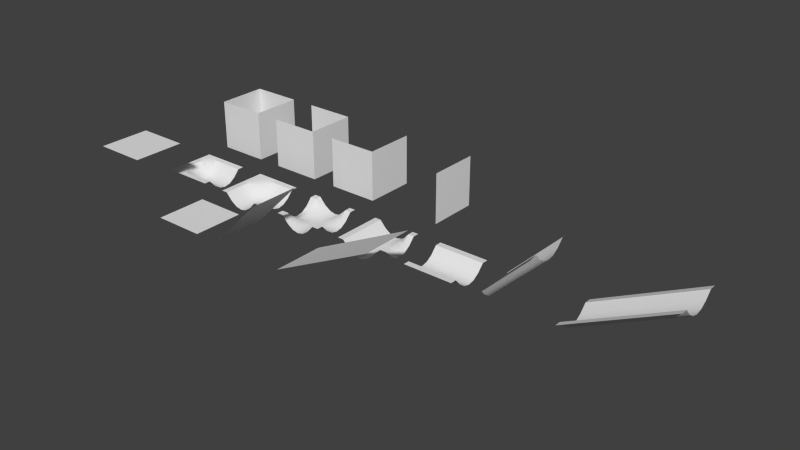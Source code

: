 # Source: gridmap.blend  (saved by Blender 2.74.0; exported with 4.5.12 LTS)
import bpy
from mathutils import Matrix  # noqa: F401  (used for matrix-valued properties, if any)

bpy.ops.wm.read_factory_settings(use_empty=True)
scene = bpy.context.scene
scene.name = 'Scene'

# ---- collections
col_collection_1 = bpy.data.collections.new('Collection 1'); scene.collection.children.link(col_collection_1)

# ---- world
world_world = bpy.data.worlds.new('World'); scene.world = world_world
world_world.color = (0.05088, 0.05088, 0.05088)
world_world.use_sun_shadow = False
world_world.sun_shadow_jitter_overblur = 0.0
world_world.cycles.sampling_method = 'MANUAL'
world_world.cycles.sample_map_resolution = 256

# ---- meshes
me_plane_016 = bpy.data.meshes.new('Plane.016')
me_plane_016.from_pydata([(-1.0, 1.0, 1.0), (1.0, 1.0, 1.0), (-1.0, -1.0, 1.0), (1.0, -1.0, 1.0)], [], [(0, 1, 3, 2)])
_uv = me_plane_016.uv_layers.new(name='UVMap')
_uv.uv.foreach_set('vector', [0.0001, 9.998e-05, 0.9999, 9.998e-05, 0.9999, 0.9999, 9.998e-05, 0.9999])
me_plane_016.use_remesh_preserve_volume = False
me_plane_016.use_remesh_preserve_attributes = False
me_plane_016.use_mirror_vertex_groups = False
me_plane_016.update()
me_plane_015 = bpy.data.meshes.new('Plane.015')
me_plane_015.from_pydata([(-1.0, -1.0, -1.0), (3.0, -1.0, 1.0), (-1.0, 1.0, -1.0), (3.0, 1.0, 1.0), (-1.0, 0.75, -1.002), (-1.0, 0.5, -1.279), (-1.0, 0.25, -1.445), (-1.0, 0.0, -1.5), (-1.0, -0.25, -1.445), (-1.0, -0.5, -1.279), (-1.0, -0.75, -1.002), (3.0, -0.75, 0.9983), (3.0, -0.5, 0.7214), (3.0, -0.25, 0.5554), (3.0, 0.0, 0.5), (3.0, 0.25, 0.5554), (3.0, 0.5, 0.7214), (3.0, 0.75, 0.9983)], [], [(4, 17, 3, 2), (0, 1, 11, 10), (10, 11, 12, 9), (9, 12, 13, 8), (8, 13, 14, 7), (7, 14, 15, 6), (6, 15, 16, 5), (5, 16, 17, 4)])
me_plane_015.polygons.foreach_set('use_smooth', [True] * 8)
me_plane_015.use_remesh_preserve_volume = False
me_plane_015.use_remesh_preserve_attributes = False
me_plane_015.use_mirror_vertex_groups = False
me_plane_015.update()
me_plane_014 = bpy.data.meshes.new('Plane.014')
me_plane_014.from_pydata([(-1.0, -1.0, -1.0), (1.0, -1.0, 1.0), (-1.0, 1.0, -1.0), (1.0, 1.0, 1.0), (-1.0, 0.75, -1.002), (-1.0, 0.5, -1.279), (-1.0, 0.25, -1.445), (-1.0, 0.0, -1.5), (-1.0, -0.25, -1.445), (-1.0, -0.5, -1.279), (-1.0, -0.75, -1.002), (1.0, -0.75, 0.9983), (1.0, -0.5, 0.7214), (1.0, -0.25, 0.5554), (1.0, 0.0, 0.5), (1.0, 0.25, 0.5554), (1.0, 0.5, 0.7214), (1.0, 0.75, 0.9983)], [], [(4, 17, 3, 2), (0, 1, 11, 10), (10, 11, 12, 9), (9, 12, 13, 8), (8, 13, 14, 7), (7, 14, 15, 6), (6, 15, 16, 5), (5, 16, 17, 4)])
me_plane_014.polygons.foreach_set('use_smooth', [True] * 8)
me_plane_014.use_remesh_preserve_volume = False
me_plane_014.use_remesh_preserve_attributes = False
me_plane_014.use_mirror_vertex_groups = False
me_plane_014.update()
me_plane_013 = bpy.data.meshes.new('Plane.013')
me_plane_013.from_pydata([(1.0, -1.0, 1.0), (1.0, -1.0, -1.0), (1.0, 1.0, 1.0), (1.0, 1.0, -1.0), (-1.0, -1.0, 1.0), (-1.0, -1.0, -1.0), (-1.0, 1.0, 1.0), (-1.0, 1.0, -1.0)], [], [(0, 1, 3, 2), (1, 0, 4, 5), (2, 3, 7, 6), (4, 6, 7, 5)])
me_plane_013.use_remesh_preserve_volume = False
me_plane_013.use_remesh_preserve_attributes = False
me_plane_013.use_mirror_vertex_groups = False
me_plane_013.update()
me_plane_012 = bpy.data.meshes.new('Plane.012')
me_plane_012.from_pydata([(1.0, -1.0, 1.0), (1.0, -1.0, -1.0), (1.0, 1.0, 1.0), (1.0, 1.0, -1.0), (-1.0, -1.0, 1.0), (-1.0, -1.0, -1.0), (-1.0, 1.0, 1.0), (-1.0, 1.0, -1.0)], [], [(0, 1, 3, 2), (1, 0, 4, 5), (2, 3, 7, 6)])
me_plane_012.use_remesh_preserve_volume = False
me_plane_012.use_remesh_preserve_attributes = False
me_plane_012.use_mirror_vertex_groups = False
me_plane_012.update()
me_plane_011 = bpy.data.meshes.new('Plane.011')
me_plane_011.from_pydata([(1.0, -1.0, 1.0), (1.0, -1.0, -1.0), (1.0, 1.0, 1.0), (1.0, 1.0, -1.0), (-1.0, -1.0, 1.0), (-1.0, -1.0, -1.0)], [], [(0, 1, 3, 2), (1, 0, 4, 5)])
me_plane_011.use_remesh_preserve_volume = False
me_plane_011.use_remesh_preserve_attributes = False
me_plane_011.use_mirror_vertex_groups = False
me_plane_011.update()
me_plane_010 = bpy.data.meshes.new('Plane.010')
me_plane_010.from_pydata([(1.0, -1.0, 1.0), (1.0, -1.0, -1.0), (1.0, 1.0, 1.0), (1.0, 1.0, -1.0)], [], [(0, 1, 3, 2)])
me_plane_010.use_remesh_preserve_volume = False
me_plane_010.use_remesh_preserve_attributes = False
me_plane_010.use_mirror_vertex_groups = False
me_plane_010.update()
me_plane_009 = bpy.data.meshes.new('Plane.009')
me_plane_009.from_pydata([(-1.0, -1.0, -1.0), (3.0, -1.0, 1.0), (-1.0, 1.0, -1.0), (3.0, 1.0, 1.0)], [], [(0, 1, 3, 2)])
me_plane_009.use_remesh_preserve_volume = False
me_plane_009.use_remesh_preserve_attributes = False
me_plane_009.use_mirror_vertex_groups = False
me_plane_009.update()
me_plane_008 = bpy.data.meshes.new('Plane.008')
me_plane_008.from_pydata([(-1.0, -1.0, -1.0), (1.0, -1.0, 1.0), (-1.0, 1.0, -1.0), (1.0, 1.0, 1.0)], [], [(0, 1, 3, 2)])
me_plane_008.use_remesh_preserve_volume = False
me_plane_008.use_remesh_preserve_attributes = False
me_plane_008.use_mirror_vertex_groups = False
me_plane_008.update()
me_plane_007 = bpy.data.meshes.new('Plane.007')
me_plane_007.from_pydata([(-1.0, 1.0, -1.0), (-1.0, -1.0, -1.0), (1.0, 1.0, -1.0), (1.0, -1.0, -1.0), (0.75, 1.0, -1.0), (0.5, 1.0, -1.0), (0.25, 1.0, -1.0), (0.0, 1.0, -1.0), (-0.25, 1.0, -1.0), (-0.5, 1.0, -1.0), (-0.75, 1.0, -1.0), (-1.0, 0.75, -1.0), (-1.0, 0.5, -1.0), (-1.0, 0.25, -1.0), (-1.0, 0.0, -1.0), (-1.0, -0.25, -1.0), (-1.0, -0.5, -1.0), (-1.0, -0.75, -1.0), (-0.75, -1.0, -1.0), (-0.5, -1.0, -1.0), (-0.25, -1.0, -1.0), (0.0, -1.0, -1.0), (0.25, -1.0, -1.0), (0.5, -1.0, -1.0), (0.75, -1.0, -1.0), (1.0, -0.75, -1.002), (1.0, -0.5, -1.279), (1.0, -0.25, -1.445), (1.0, 0.0, -1.5), (1.0, 0.25, -1.445), (1.0, 0.5, -1.279), (1.0, 0.75, -1.002), (-0.75, 0.75, -1.0), (-0.5, 0.75, -1.0), (-0.25, 0.75, -1.0), (5.96e-08, 0.75, -1.002), (0.25, 0.75, -1.002), (0.5, 0.75, -1.002), (0.75, 0.75, -1.002), (-0.75, 0.5, -1.0), (-0.5, 0.5, -1.057), (-0.25, 0.5, -1.223), (0.0, 0.5, -1.279), (0.25, 0.5, -1.279), (0.5, 0.5, -1.279), (0.75, 0.5, -1.279), (-0.75, 0.25, -1.0), (-0.5, 0.25, -1.223), (-0.25, 0.25, -1.389), (0.0, 0.25, -1.445), (0.25, 0.25, -1.445), (0.5, 0.25, -1.445), (0.75, 0.25, -1.445), (-0.75, 5.96e-08, -1.002), (-0.5, 0.0, -1.279), (-0.25, 0.0, -1.445), (0.0, 0.0, -1.5), (0.25, 0.0, -1.5), (0.5, 0.0, -1.5), (0.75, -5.96e-08, -1.5), (-0.75, -0.25, -1.0), (-0.5, -0.25, -1.223), (-0.25, -0.25, -1.389), (0.0, -0.25, -1.445), (0.25, -0.25, -1.445), (0.5, -0.25, -1.445), (0.75, -0.25, -1.445), (-0.75, -0.5, -1.0), (-0.5, -0.5, -1.057), (-0.25, -0.5, -1.223), (0.0, -0.5, -1.279), (0.25, -0.5, -1.279), (0.5, -0.5, -1.279), (0.75, -0.5, -1.279), (-0.75, -0.75, -1.0), (-0.5, -0.75, -1.0), (-0.25, -0.75, -1.0), (-5.96e-08, -0.75, -1.002), (0.25, -0.75, -1.002), (0.5, -0.75, -1.002), (0.75, -0.75, -1.002)], [], [(80, 24, 3, 25), (4, 38, 31, 2), (38, 45, 30, 31), (45, 52, 29, 30), (52, 59, 28, 29), (59, 66, 27, 28), (66, 73, 26, 27), (73, 80, 25, 26), (0, 11, 32, 10), (10, 32, 33, 9), (9, 33, 34, 8), (8, 34, 35, 7), (7, 35, 36, 6), (6, 36, 37, 5), (5, 37, 38, 4), (11, 12, 39, 32), (32, 39, 40, 33), (33, 40, 41, 34), (34, 41, 42, 35), (35, 42, 43, 36), (36, 43, 44, 37), (37, 44, 45, 38), (12, 13, 46, 39), (39, 46, 47, 40), (40, 47, 48, 41), (41, 48, 49, 42), (42, 49, 50, 43), (43, 50, 51, 44), (44, 51, 52, 45), (13, 14, 53, 46), (46, 53, 54, 47), (47, 54, 55, 48), (48, 55, 56, 49), (49, 56, 57, 50), (50, 57, 58, 51), (51, 58, 59, 52), (14, 15, 60, 53), (53, 60, 61, 54), (54, 61, 62, 55), (55, 62, 63, 56), (56, 63, 64, 57), (57, 64, 65, 58), (58, 65, 66, 59), (15, 16, 67, 60), (60, 67, 68, 61), (61, 68, 69, 62), (62, 69, 70, 63), (63, 70, 71, 64), (64, 71, 72, 65), (65, 72, 73, 66), (16, 17, 74, 67), (67, 74, 75, 68), (68, 75, 76, 69), (69, 76, 77, 70), (70, 77, 78, 71), (71, 78, 79, 72), (72, 79, 80, 73), (17, 1, 18, 74), (74, 18, 19, 75), (75, 19, 20, 76), (76, 20, 21, 77), (77, 21, 22, 78), (78, 22, 23, 79), (79, 23, 24, 80)])
me_plane_007.polygons.foreach_set('use_smooth', [True] * 64)
me_plane_007.use_remesh_preserve_volume = False
me_plane_007.use_remesh_preserve_attributes = False
me_plane_007.use_mirror_vertex_groups = False
me_plane_007.update()
me_plane_006 = bpy.data.meshes.new('Plane.006')
me_plane_006.from_pydata([(-1.0, -1.0, -1.0), (1.0, -1.0, -1.0), (-1.0, 1.0, -1.0), (1.0, 1.0, -1.0), (-1.0, 0.75, -1.002), (-1.0, 0.5, -1.279), (-1.0, 0.25, -1.445), (-1.0, 0.0, -1.5), (-1.0, -0.25, -1.445), (-1.0, -0.5, -1.279), (-1.0, -0.75, -1.002), (-0.75, -1.0, -1.002), (-0.5, -1.0, -1.279), (-0.25, -1.0, -1.445), (0.0, -1.0, -1.5), (0.25, -1.0, -1.445), (0.5, -1.0, -1.279), (0.75, -1.0, -1.002), (1.0, -0.75, -1.002), (1.0, -0.5, -1.279), (1.0, -0.25, -1.445), (1.0, 0.0, -1.5), (1.0, 0.25, -1.445), (1.0, 0.5, -1.279), (1.0, 0.75, -1.002), (0.75, 1.0, -1.002), (0.5, 1.0, -1.279), (0.25, 1.0, -1.445), (0.0, 1.0, -1.5), (-0.25, 1.0, -1.445), (-0.5, 1.0, -1.279), (-0.75, 1.0, -1.002), (-0.75, -0.75, -1.002), (-0.75, -0.5, -1.279), (-0.75, -0.25, -1.445), (-0.75, 0.0, -1.5), (-0.75, 0.25, -1.445), (-0.75, 0.5, -1.279), (-0.75, 0.75, -1.002), (-0.5, -0.75, -1.279), (-0.5, -0.5, -1.279), (-0.5, -0.25, -1.445), (-0.5, 0.0, -1.5), (-0.5, 0.25, -1.445), (-0.5, 0.5, -1.279), (-0.5, 0.75, -1.279), (-0.25, -0.75, -1.445), (-0.25, -0.5, -1.445), (-0.25, -0.25, -1.445), (-0.25, 0.0, -1.5), (-0.25, 0.25, -1.445), (-0.25, 0.5, -1.445), (-0.25, 0.75, -1.445), (0.0, -0.75, -1.5), (0.0, -0.5, -1.5), (0.0, -0.25, -1.5), (0.0, 0.0, -1.5), (0.0, 0.25, -1.5), (0.0, 0.5, -1.5), (0.0, 0.75, -1.5), (0.25, -0.75, -1.445), (0.25, -0.5, -1.445), (0.25, -0.25, -1.445), (0.25, 0.0, -1.5), (0.25, 0.25, -1.445), (0.25, 0.5, -1.445), (0.25, 0.75, -1.445), (0.5, -0.75, -1.279), (0.5, -0.5, -1.279), (0.5, -0.25, -1.445), (0.5, 0.0, -1.5), (0.5, 0.25, -1.445), (0.5, 0.5, -1.279), (0.5, 0.75, -1.279), (0.75, -0.75, -1.002), (0.75, -0.5, -1.279), (0.75, -0.25, -1.445), (0.75, 0.0, -1.5), (0.75, 0.25, -1.445), (0.75, 0.5, -1.279), (0.75, 0.75, -1.002)], [], [(80, 24, 3, 25), (4, 38, 31, 2), (38, 45, 30, 31), (45, 52, 29, 30), (52, 59, 28, 29), (59, 66, 27, 28), (66, 73, 26, 27), (73, 80, 25, 26), (0, 11, 32, 10), (10, 32, 33, 9), (9, 33, 34, 8), (8, 34, 35, 7), (7, 35, 36, 6), (6, 36, 37, 5), (5, 37, 38, 4), (11, 12, 39, 32), (32, 39, 40, 33), (33, 40, 41, 34), (34, 41, 42, 35), (35, 42, 43, 36), (36, 43, 44, 37), (37, 44, 45, 38), (12, 13, 46, 39), (39, 46, 47, 40), (40, 47, 48, 41), (41, 48, 49, 42), (42, 49, 50, 43), (43, 50, 51, 44), (44, 51, 52, 45), (13, 14, 53, 46), (46, 53, 54, 47), (47, 54, 55, 48), (48, 55, 56, 49), (49, 56, 57, 50), (50, 57, 58, 51), (51, 58, 59, 52), (14, 15, 60, 53), (53, 60, 61, 54), (54, 61, 62, 55), (55, 62, 63, 56), (56, 63, 64, 57), (57, 64, 65, 58), (58, 65, 66, 59), (15, 16, 67, 60), (60, 67, 68, 61), (61, 68, 69, 62), (62, 69, 70, 63), (63, 70, 71, 64), (64, 71, 72, 65), (65, 72, 73, 66), (16, 17, 74, 67), (67, 74, 75, 68), (68, 75, 76, 69), (69, 76, 77, 70), (70, 77, 78, 71), (71, 78, 79, 72), (72, 79, 80, 73), (17, 1, 18, 74), (74, 18, 19, 75), (75, 19, 20, 76), (76, 20, 21, 77), (77, 21, 22, 78), (78, 22, 23, 79), (79, 23, 24, 80)])
me_plane_006.polygons.foreach_set('use_smooth', [True] * 64)
me_plane_006.use_remesh_preserve_volume = False
me_plane_006.use_remesh_preserve_attributes = False
me_plane_006.use_mirror_vertex_groups = False
me_plane_006.update()
me_plane_005 = bpy.data.meshes.new('Plane.005')
me_plane_005.from_pydata([(1.0, -1.0, -1.0), (1.0, 1.0, -1.0), (-1.0, -1.0, -1.0), (-1.0, 1.0, -1.0), (-0.75, -1.0, -1.002), (-0.5, -1.0, -1.279), (-0.25, -1.0, -1.445), (-8.301e-08, -1.0, -1.5), (0.25, -1.0, -1.445), (0.5, -1.0, -1.279), (0.75, -1.0, -1.002), (1.0, -0.75, -1.002), (1.0, -0.5, -1.279), (1.0, -0.25, -1.445), (1.0, -8.742e-08, -1.5), (1.0, 0.25, -1.445), (1.0, 0.5, -1.279), (1.0, 0.75, -1.002), (0.75, 1.0, -1.002), (0.5, 1.0, -1.279), (0.25, 1.0, -1.445), (9.184e-08, 1.0, -1.5), (-0.25, 1.0, -1.445), (-0.5, 1.0, -1.279), (-0.75, 1.0, -1.002), (-1.0, 0.75, -1.0), (-1.0, 0.5, -1.0), (-1.0, 0.25, -1.0), (-1.0, 8.742e-08, -1.0), (-1.0, -0.25, -1.0), (-1.0, -0.5, -1.0), (-1.0, -0.75, -1.0), (0.75, -0.75, -1.002), (0.5, -0.75, -1.279), (0.25, -0.75, -1.445), (-1.208e-07, -0.75, -1.5), (-0.25, -0.75, -1.445), (-0.5, -0.75, -1.279), (-0.75, -0.75, -1.002), (0.75, -0.5, -1.279), (0.5, -0.5, -1.279), (0.25, -0.5, -1.445), (-3.93e-08, -0.5, -1.5), (-0.25, -0.5, -1.445), (-0.5, -0.5, -1.279), (-0.75, -0.5, -1.002), (0.75, -0.25, -1.445), (0.5, -0.25, -1.445), (0.25, -0.25, -1.445), (-1.744e-08, -0.25, -1.5), (-0.25, -0.25, -1.445), (-0.5, -0.25, -1.279), (-0.75, -0.25, -1.002), (0.75, -1.252e-07, -1.5), (0.5, -4.371e-08, -1.5), (0.25, -2.186e-08, -1.5), (4.415e-09, -1.93e-16, -1.5), (-0.25, 2.186e-08, -1.445), (-0.5, 4.371e-08, -1.279), (-0.75, 1.252e-07, -1.002), (0.75, 0.25, -1.445), (0.5, 0.25, -1.445), (0.25, 0.25, -1.445), (2.627e-08, 0.25, -1.5), (-0.25, 0.25, -1.445), (-0.5, 0.25, -1.279), (-0.75, 0.25, -1.002), (0.75, 0.5, -1.279), (0.5, 0.5, -1.279), (0.25, 0.5, -1.445), (4.813e-08, 0.5, -1.5), (-0.25, 0.5, -1.445), (-0.5, 0.5, -1.279), (-0.75, 0.5, -1.002), (0.75, 0.75, -1.002), (0.5, 0.75, -1.279), (0.25, 0.75, -1.445), (1.296e-07, 0.75, -1.5), (-0.25, 0.75, -1.445), (-0.5, 0.75, -1.279), (-0.75, 0.75, -1.002)], [], [(80, 24, 3, 25), (4, 38, 31, 2), (38, 45, 30, 31), (45, 52, 29, 30), (52, 59, 28, 29), (59, 66, 27, 28), (66, 73, 26, 27), (73, 80, 25, 26), (0, 11, 32, 10), (10, 32, 33, 9), (9, 33, 34, 8), (8, 34, 35, 7), (7, 35, 36, 6), (6, 36, 37, 5), (5, 37, 38, 4), (11, 12, 39, 32), (32, 39, 40, 33), (33, 40, 41, 34), (34, 41, 42, 35), (35, 42, 43, 36), (36, 43, 44, 37), (37, 44, 45, 38), (12, 13, 46, 39), (39, 46, 47, 40), (40, 47, 48, 41), (41, 48, 49, 42), (42, 49, 50, 43), (43, 50, 51, 44), (44, 51, 52, 45), (13, 14, 53, 46), (46, 53, 54, 47), (47, 54, 55, 48), (48, 55, 56, 49), (49, 56, 57, 50), (50, 57, 58, 51), (51, 58, 59, 52), (14, 15, 60, 53), (53, 60, 61, 54), (54, 61, 62, 55), (55, 62, 63, 56), (56, 63, 64, 57), (57, 64, 65, 58), (58, 65, 66, 59), (15, 16, 67, 60), (60, 67, 68, 61), (61, 68, 69, 62), (62, 69, 70, 63), (63, 70, 71, 64), (64, 71, 72, 65), (65, 72, 73, 66), (16, 17, 74, 67), (67, 74, 75, 68), (68, 75, 76, 69), (69, 76, 77, 70), (70, 77, 78, 71), (71, 78, 79, 72), (72, 79, 80, 73), (17, 1, 18, 74), (74, 18, 19, 75), (75, 19, 20, 76), (76, 20, 21, 77), (77, 21, 22, 78), (78, 22, 23, 79), (79, 23, 24, 80)])
me_plane_005.polygons.foreach_set('use_smooth', [True] * 64)
me_plane_005.use_remesh_preserve_volume = False
me_plane_005.use_remesh_preserve_attributes = False
me_plane_005.use_mirror_vertex_groups = False
me_plane_005.update()
me_plane_004 = bpy.data.meshes.new('Plane.004')
me_plane_004.from_pydata([(-1.0, -1.0, -1.0), (1.0, -1.0, -1.0), (-1.0, 1.0, -1.0), (1.0, 1.0, -1.0), (-1.0, 0.75, -1.0), (-1.0, 0.5, -1.0), (-1.0, 0.25, -1.0), (-1.0, 0.0, -1.0), (-1.0, -0.25, -1.0), (-1.0, -0.5, -1.0), (-1.0, -0.75, -1.0), (-0.75, -1.0, -1.002), (-0.5, -1.0, -1.279), (-0.25, -1.0, -1.445), (-2.384e-07, -1.0, -1.5), (0.25, -1.0, -1.445), (0.5, -1.0, -1.279), (0.75, -1.0, -1.002), (1.0, -0.75, -1.002), (1.0, -0.5, -1.279), (1.0, -0.25, -1.445), (1.0, 0.0, -1.5), (1.0, 0.25, -1.445), (1.0, 0.5, -1.279), (1.0, 0.75, -1.002), (0.75, 1.0, -1.0), (0.5, 1.0, -1.0), (0.25, 1.0, -1.0), (-2.384e-07, 1.0, -1.0), (-0.25, 1.0, -1.0), (-0.5, 1.0, -1.0), (-0.75, 1.0, -1.0), (-0.75, -0.75, -1.002), (-0.75, -0.5, -1.002), (-0.75, -0.25, -1.002), (-0.75, 0.0, -1.0), (-0.75, 0.25, -1.0), (-0.75, 0.5, -1.0), (-0.75, 0.75, -1.0), (-0.5, -0.75, -1.279), (-0.5, -0.5, -1.279), (-0.5, -0.25, -1.279), (-0.5, 0.0, -1.223), (-0.5, 0.25, -1.057), (-0.5, 0.5, -1.0), (-0.5, 0.75, -1.0), (-0.25, -0.75, -1.445), (-0.25, -0.5, -1.445), (-0.25, -0.25, -1.445), (-0.25, 0.0, -1.389), (-0.25, 0.25, -1.223), (-0.25, 0.5, -1.057), (-0.25, 0.75, -1.0), (-2.384e-07, -0.75, -1.5), (-2.384e-07, -0.5, -1.5), (-2.384e-07, -0.25, -1.5), (-2.384e-07, 0.0, -1.445), (-2.384e-07, 0.25, -1.389), (-2.384e-07, 0.5, -1.223), (-2.384e-07, 0.75, -1.0), (0.25, -0.75, -1.445), (0.25, -0.5, -1.445), (0.25, -0.25, -1.5), (0.25, 0.0, -1.5), (0.25, 0.25, -1.445), (0.25, 0.5, -1.279), (0.25, 0.75, -1.002), (0.5, -0.75, -1.279), (0.5, -0.5, -1.389), (0.5, -0.25, -1.445), (0.5, 0.0, -1.5), (0.5, 0.25, -1.445), (0.5, 0.5, -1.279), (0.5, 0.75, -1.002), (0.75, -0.75, -1.057), (0.75, -0.5, -1.279), (0.75, -0.25, -1.445), (0.75, 0.0, -1.5), (0.75, 0.25, -1.445), (0.75, 0.5, -1.279), (0.75, 0.75, -1.002)], [], [(80, 24, 3, 25), (4, 38, 31, 2), (38, 45, 30, 31), (45, 52, 29, 30), (52, 59, 28, 29), (59, 66, 27, 28), (66, 73, 26, 27), (73, 80, 25, 26), (0, 11, 32, 10), (10, 32, 33, 9), (9, 33, 34, 8), (8, 34, 35, 7), (7, 35, 36, 6), (6, 36, 37, 5), (5, 37, 38, 4), (11, 12, 39, 32), (32, 39, 40, 33), (33, 40, 41, 34), (34, 41, 42, 35), (35, 42, 43, 36), (36, 43, 44, 37), (37, 44, 45, 38), (12, 13, 46, 39), (39, 46, 47, 40), (40, 47, 48, 41), (41, 48, 49, 42), (42, 49, 50, 43), (43, 50, 51, 44), (44, 51, 52, 45), (13, 14, 53, 46), (46, 53, 54, 47), (47, 54, 55, 48), (48, 55, 56, 49), (49, 56, 57, 50), (50, 57, 58, 51), (51, 58, 59, 52), (14, 15, 60, 53), (53, 60, 61, 54), (54, 61, 62, 55), (55, 62, 63, 56), (56, 63, 64, 57), (57, 64, 65, 58), (58, 65, 66, 59), (15, 16, 67, 60), (60, 67, 68, 61), (61, 68, 69, 62), (62, 69, 70, 63), (63, 70, 71, 64), (64, 71, 72, 65), (65, 72, 73, 66), (16, 17, 74, 67), (67, 74, 75, 68), (68, 75, 76, 69), (69, 76, 77, 70), (70, 77, 78, 71), (71, 78, 79, 72), (72, 79, 80, 73), (17, 1, 18, 74), (74, 18, 19, 75), (75, 19, 20, 76), (76, 20, 21, 77), (77, 21, 22, 78), (78, 22, 23, 79), (79, 23, 24, 80)])
me_plane_004.polygons.foreach_set('use_smooth', [True] * 64)
me_plane_004.use_remesh_preserve_volume = False
me_plane_004.use_remesh_preserve_attributes = False
me_plane_004.use_mirror_vertex_groups = False
me_plane_004.update()
me_plane_002 = bpy.data.meshes.new('Plane.002')
me_plane_002.from_pydata([(-1.0, -1.0, -1.0), (1.0, -1.0, -1.0), (-1.0, 1.0, -1.0), (1.0, 1.0, -1.0), (-1.0, 0.75, -1.002), (-1.0, 0.5, -1.279), (-1.0, 0.25, -1.445), (-1.0, 0.0, -1.5), (-1.0, -0.25, -1.445), (-1.0, -0.5, -1.279), (-1.0, -0.75, -1.002), (1.0, -0.75, -1.002), (1.0, -0.5, -1.279), (1.0, -0.25, -1.445), (1.0, 0.0, -1.5), (1.0, 0.25, -1.445), (1.0, 0.5, -1.279), (1.0, 0.75, -1.002)], [], [(4, 17, 3, 2), (0, 1, 11, 10), (10, 11, 12, 9), (9, 12, 13, 8), (8, 13, 14, 7), (7, 14, 15, 6), (6, 15, 16, 5), (5, 16, 17, 4)])
me_plane_002.polygons.foreach_set('use_smooth', [True] * 8)
me_plane_002.use_remesh_preserve_volume = False
me_plane_002.use_remesh_preserve_attributes = False
me_plane_002.use_mirror_vertex_groups = False
me_plane_002.update()
me_plane = bpy.data.meshes.new('Plane')
me_plane.from_pydata([(-1.0, -1.0, -1.0), (1.0, -1.0, -1.0), (-1.0, 1.0, -1.0), (1.0, 1.0, -1.0)], [], [(0, 1, 3, 2)])
_uv = me_plane.uv_layers.new(name='UVMap')
_uv.uv.foreach_set('vector', [0.0001, 9.998e-05, 0.9999, 9.998e-05, 0.9999, 0.9999, 9.998e-05, 0.9999])
me_plane.use_remesh_preserve_volume = False
me_plane.use_remesh_preserve_attributes = False
me_plane.use_mirror_vertex_groups = False
me_plane.update()

# ---- objects
ob_flatroof = bpy.data.objects.new('FlatRoof', me_plane_016)
ob_tubesmallslope = bpy.data.objects.new('TubeSmallSlope', me_plane_015)
ob_tubebigslope = bpy.data.objects.new('TubeBigSlope', me_plane_014)
ob_wallisland = bpy.data.objects.new('WallIsland', me_plane_013)
ob_wallpeninsula = bpy.data.objects.new('WallPeninsula', me_plane_012)
ob_wallcorner = bpy.data.objects.new('WallCorner', me_plane_011)
ob_wall = bpy.data.objects.new('Wall', me_plane_010)
ob_flatsmallslope = bpy.data.objects.new('FlatSmallSlope', me_plane_009)
ob_flatbigslope = bpy.data.objects.new('FlatBigSlope', me_plane_008)
ob_tubeend = bpy.data.objects.new('TubeEnd', me_plane_007)
ob_tubecross = bpy.data.objects.new('TubeCross', me_plane_006)
ob_tubejunction = bpy.data.objects.new('TubeJunction', me_plane_005)
ob_tubecorner = bpy.data.objects.new('TubeCorner', me_plane_004)
ob_tube = bpy.data.objects.new('Tube', me_plane_002)
ob_flat = bpy.data.objects.new('Flat', me_plane)

# ---- transforms, parenting, visibility, modifiers, constraints
ob_flatroof.location = (-6.0, 0.0, 0.0)
ob_flatroof.lineart.crease_threshold = 0.0
ob_tubesmallslope.location = (12.0, 3.0, 0.0)
ob_tubesmallslope.lineart.crease_threshold = 0.0
_m = ob_tubesmallslope.modifiers.new('EdgeSplit', 'EDGE_SPLIT')
ob_tubebigslope.location = (9.0, 3.0, 0.0)
ob_tubebigslope.lineart.crease_threshold = 0.0
_m = ob_tubebigslope.modifiers.new('EdgeSplit', 'EDGE_SPLIT')
ob_wallisland.location = (-6.0, 6.0, 0.0)
ob_wallisland.lineart.crease_threshold = 0.0
ob_wallpeninsula.location = (-3.0, 6.0, 0.0)
ob_wallpeninsula.lineart.crease_threshold = 0.0
ob_wallcorner.location = (0.0, 6.0, 0.0)
ob_wallcorner.lineart.crease_threshold = 0.0
ob_wall.location = (3.0, 6.0, 0.0)
ob_wall.lineart.crease_threshold = 0.0
ob_flatsmallslope.location = (3.0, 0.0, 0.0)
ob_flatsmallslope.lineart.crease_threshold = 0.0
ob_flatbigslope.location = (0.0, 0.0, 0.0)
ob_flatbigslope.lineart.crease_threshold = 0.0
ob_tubeend.location = (-6.0, 3.0, 0.0)
ob_tubeend.lineart.crease_threshold = 0.0
_m = ob_tubeend.modifiers.new('EdgeSplit', 'EDGE_SPLIT')
ob_tubecross.location = (0.0, 3.0, 0.0)
ob_tubecross.lineart.crease_threshold = 0.0
_m = ob_tubecross.modifiers.new('EdgeSplit', 'EDGE_SPLIT')
ob_tubejunction.location = (3.0, 3.0, 0.0)
ob_tubejunction.lineart.crease_threshold = 0.0
_m = ob_tubejunction.modifiers.new('EdgeSplit', 'EDGE_SPLIT')
ob_tubecorner.location = (-3.0, 3.0, 0.0)
ob_tubecorner.lineart.crease_threshold = 0.0
_m = ob_tubecorner.modifiers.new('EdgeSplit', 'EDGE_SPLIT')
ob_tube.location = (6.0, 3.0, 0.0)
ob_tube.lineart.crease_threshold = 0.0
_m = ob_tube.modifiers.new('EdgeSplit', 'EDGE_SPLIT')
ob_flat.location = (-3.0, 0.0, 0.0)
ob_flat.lineart.crease_threshold = 0.0

# ---- collection membership
col_collection_1.objects.link(ob_flatroof)
col_collection_1.objects.link(ob_tubesmallslope)
col_collection_1.objects.link(ob_tubebigslope)
col_collection_1.objects.link(ob_wallisland)
col_collection_1.objects.link(ob_wallpeninsula)
col_collection_1.objects.link(ob_wallcorner)
col_collection_1.objects.link(ob_wall)
col_collection_1.objects.link(ob_flatsmallslope)
col_collection_1.objects.link(ob_flatbigslope)
col_collection_1.objects.link(ob_tubeend)
col_collection_1.objects.link(ob_tubecross)
col_collection_1.objects.link(ob_tubejunction)
col_collection_1.objects.link(ob_tubecorner)
col_collection_1.objects.link(ob_tube)
col_collection_1.objects.link(ob_flat)

# ---- scene / render settings (as saved in the file)
scene.frame_start = 1; scene.frame_end = 250; scene.frame_set(1)
scene.render.engine = 'BLENDER_EEVEE_NEXT'
scene.render.resolution_percentage = 50
scene.render.dither_intensity = 0.0
scene.cycles.use_denoising = False
scene.cycles.samples = 10
scene.cycles.sampling_pattern = 'TABULATED_SOBOL'
scene.cycles.light_sampling_threshold = 0.0
scene.cycles.use_adaptive_sampling = False
scene.cycles.use_light_tree = False
scene.cycles.blur_glossy = 0.0
scene.cycles.pixel_filter_type = 'GAUSSIAN'
scene.cycles.sample_clamp_indirect = 0.0
scene.view_settings.view_transform = 'Standard'
bpy.context.view_layer.update()

# ---- added for rendering (the .blend has no active camera and no usable light): camera, sun
cam_auto = bpy.data.cameras.new('AutoCamera')
cam_auto.lens = 50.0
cam_auto.sensor_width = 36.0
cam_auto.clip_end = 1000.0
ob_auto_camera = bpy.data.objects.new('AutoCamera', cam_auto)
scene.collection.objects.link(ob_auto_camera)
ob_auto_camera.location = (25.7821, -23.1385, 17.1757)
ob_auto_camera.rotation_euler = (1.09748, -7.21219e-08, 0.694738)
scene.camera = ob_auto_camera
light_auto_sun = bpy.data.lights.new('AutoSun', 'SUN')
light_auto_sun.energy = 3.0
light_auto_sun.angle = 0.0523599
ob_auto_sun = bpy.data.objects.new('AutoSun', light_auto_sun)
scene.collection.objects.link(ob_auto_sun)
ob_auto_sun.rotation_euler = (0.872665, 0.174533, 0.523599)
bpy.context.view_layer.update()
